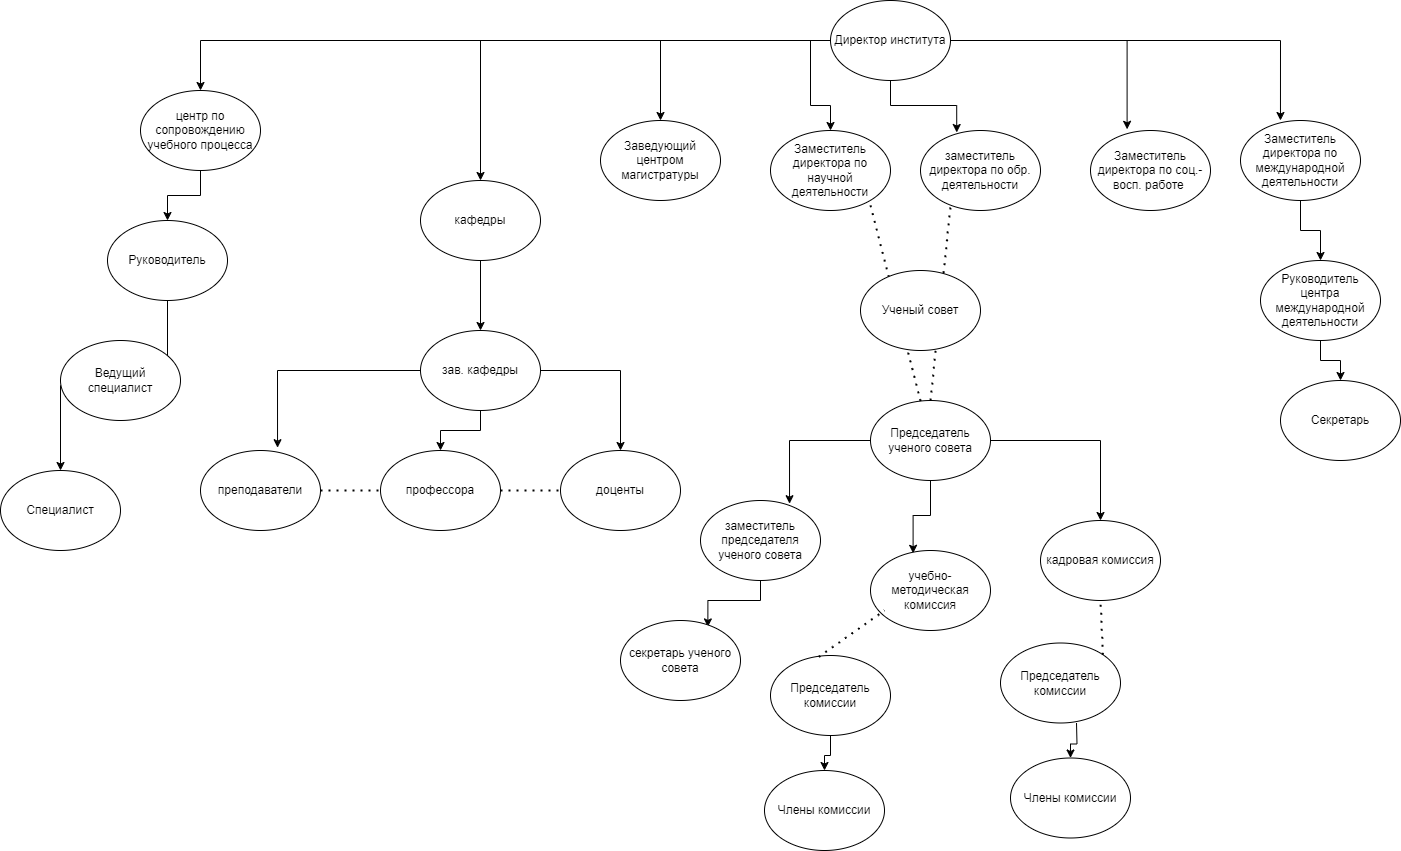

The diagram above was exported from draw.io. Its source (the exported page's mxGraphModel, read from the mxfile embedded in the PNG):
<mxGraphModel dx="1877" dy="567" grid="1" gridSize="10" guides="1" tooltips="1" connect="1" arrows="1" fold="1" page="1" pageScale="1" pageWidth="827" pageHeight="1169" math="0" shadow="0">
  <root>
    <mxCell id="0" />
    <mxCell id="1" parent="0" />
    <mxCell id="SZLPoxZlVanamkBO8Mwt-10" style="edgeStyle=orthogonalEdgeStyle;rounded=0;orthogonalLoop=1;jettySize=auto;html=1;" edge="1" parent="1" source="SZLPoxZlVanamkBO8Mwt-1" target="SZLPoxZlVanamkBO8Mwt-8">
      <mxGeometry relative="1" as="geometry" />
    </mxCell>
    <mxCell id="SZLPoxZlVanamkBO8Mwt-12" style="edgeStyle=orthogonalEdgeStyle;rounded=0;orthogonalLoop=1;jettySize=auto;html=1;exitX=0;exitY=0.5;exitDx=0;exitDy=0;" edge="1" parent="1" source="SZLPoxZlVanamkBO8Mwt-1" target="SZLPoxZlVanamkBO8Mwt-3">
      <mxGeometry relative="1" as="geometry" />
    </mxCell>
    <mxCell id="SZLPoxZlVanamkBO8Mwt-13" style="edgeStyle=orthogonalEdgeStyle;rounded=0;orthogonalLoop=1;jettySize=auto;html=1;entryX=0.302;entryY=0.025;entryDx=0;entryDy=0;entryPerimeter=0;" edge="1" parent="1" source="SZLPoxZlVanamkBO8Mwt-1" target="SZLPoxZlVanamkBO8Mwt-4">
      <mxGeometry relative="1" as="geometry" />
    </mxCell>
    <mxCell id="SZLPoxZlVanamkBO8Mwt-14" style="edgeStyle=orthogonalEdgeStyle;rounded=0;orthogonalLoop=1;jettySize=auto;html=1;entryX=0.305;entryY=-0.015;entryDx=0;entryDy=0;entryPerimeter=0;" edge="1" parent="1" source="SZLPoxZlVanamkBO8Mwt-1" target="SZLPoxZlVanamkBO8Mwt-5">
      <mxGeometry relative="1" as="geometry" />
    </mxCell>
    <mxCell id="SZLPoxZlVanamkBO8Mwt-15" style="edgeStyle=orthogonalEdgeStyle;rounded=0;orthogonalLoop=1;jettySize=auto;html=1;entryX=0.333;entryY=0;entryDx=0;entryDy=0;entryPerimeter=0;" edge="1" parent="1" source="SZLPoxZlVanamkBO8Mwt-1" target="SZLPoxZlVanamkBO8Mwt-6">
      <mxGeometry relative="1" as="geometry" />
    </mxCell>
    <mxCell id="SZLPoxZlVanamkBO8Mwt-59" style="edgeStyle=orthogonalEdgeStyle;rounded=0;orthogonalLoop=1;jettySize=auto;html=1;" edge="1" parent="1" source="SZLPoxZlVanamkBO8Mwt-1" target="SZLPoxZlVanamkBO8Mwt-54">
      <mxGeometry relative="1" as="geometry" />
    </mxCell>
    <mxCell id="SZLPoxZlVanamkBO8Mwt-70" style="edgeStyle=orthogonalEdgeStyle;rounded=0;orthogonalLoop=1;jettySize=auto;html=1;exitX=0;exitY=0.5;exitDx=0;exitDy=0;" edge="1" parent="1" source="SZLPoxZlVanamkBO8Mwt-1" target="SZLPoxZlVanamkBO8Mwt-69">
      <mxGeometry relative="1" as="geometry" />
    </mxCell>
    <mxCell id="SZLPoxZlVanamkBO8Mwt-1" value="Директор института" style="ellipse;whiteSpace=wrap;html=1;" vertex="1" parent="1">
      <mxGeometry x="340" y="10" width="120" height="80" as="geometry" />
    </mxCell>
    <mxCell id="SZLPoxZlVanamkBO8Mwt-3" value="Заместитель директора по научной деятельности" style="ellipse;whiteSpace=wrap;html=1;" vertex="1" parent="1">
      <mxGeometry x="280" y="140" width="120" height="80" as="geometry" />
    </mxCell>
    <mxCell id="SZLPoxZlVanamkBO8Mwt-4" value="заместитель директора по обр. деятельности" style="ellipse;whiteSpace=wrap;html=1;" vertex="1" parent="1">
      <mxGeometry x="430" y="140" width="120" height="80" as="geometry" />
    </mxCell>
    <mxCell id="SZLPoxZlVanamkBO8Mwt-5" value="Заместитель директора по соц.-восп. работе&amp;nbsp;" style="ellipse;whiteSpace=wrap;html=1;" vertex="1" parent="1">
      <mxGeometry x="600" y="140" width="120" height="80" as="geometry" />
    </mxCell>
    <mxCell id="SZLPoxZlVanamkBO8Mwt-48" style="edgeStyle=orthogonalEdgeStyle;rounded=0;orthogonalLoop=1;jettySize=auto;html=1;" edge="1" parent="1" source="SZLPoxZlVanamkBO8Mwt-6" target="SZLPoxZlVanamkBO8Mwt-47">
      <mxGeometry relative="1" as="geometry" />
    </mxCell>
    <mxCell id="SZLPoxZlVanamkBO8Mwt-6" value="Заместитель директора по международной деятельности" style="ellipse;whiteSpace=wrap;html=1;" vertex="1" parent="1">
      <mxGeometry x="750" y="130" width="120" height="80" as="geometry" />
    </mxCell>
    <mxCell id="SZLPoxZlVanamkBO8Mwt-8" value="Заведующий центром магистратуры" style="ellipse;whiteSpace=wrap;html=1;" vertex="1" parent="1">
      <mxGeometry x="110" y="130" width="120" height="80" as="geometry" />
    </mxCell>
    <mxCell id="SZLPoxZlVanamkBO8Mwt-23" style="edgeStyle=orthogonalEdgeStyle;rounded=0;orthogonalLoop=1;jettySize=auto;html=1;exitX=0.5;exitY=1;exitDx=0;exitDy=0;entryX=0.355;entryY=0.035;entryDx=0;entryDy=0;entryPerimeter=0;" edge="1" parent="1" source="SZLPoxZlVanamkBO8Mwt-16" target="SZLPoxZlVanamkBO8Mwt-22">
      <mxGeometry relative="1" as="geometry" />
    </mxCell>
    <mxCell id="SZLPoxZlVanamkBO8Mwt-25" style="edgeStyle=orthogonalEdgeStyle;rounded=0;orthogonalLoop=1;jettySize=auto;html=1;entryX=0.742;entryY=0.04;entryDx=0;entryDy=0;entryPerimeter=0;" edge="1" parent="1" source="SZLPoxZlVanamkBO8Mwt-16" target="SZLPoxZlVanamkBO8Mwt-17">
      <mxGeometry relative="1" as="geometry" />
    </mxCell>
    <mxCell id="SZLPoxZlVanamkBO8Mwt-26" style="edgeStyle=orthogonalEdgeStyle;rounded=0;orthogonalLoop=1;jettySize=auto;html=1;" edge="1" parent="1" source="SZLPoxZlVanamkBO8Mwt-16" target="SZLPoxZlVanamkBO8Mwt-24">
      <mxGeometry relative="1" as="geometry" />
    </mxCell>
    <mxCell id="SZLPoxZlVanamkBO8Mwt-16" value="Председатель ученого совета" style="ellipse;whiteSpace=wrap;html=1;" vertex="1" parent="1">
      <mxGeometry x="380" y="410" width="120" height="80" as="geometry" />
    </mxCell>
    <mxCell id="SZLPoxZlVanamkBO8Mwt-21" style="edgeStyle=orthogonalEdgeStyle;rounded=0;orthogonalLoop=1;jettySize=auto;html=1;entryX=0.728;entryY=0.08;entryDx=0;entryDy=0;entryPerimeter=0;" edge="1" parent="1" source="SZLPoxZlVanamkBO8Mwt-17" target="SZLPoxZlVanamkBO8Mwt-19">
      <mxGeometry relative="1" as="geometry" />
    </mxCell>
    <mxCell id="SZLPoxZlVanamkBO8Mwt-17" value="заместитель председателя ученого совета" style="ellipse;whiteSpace=wrap;html=1;" vertex="1" parent="1">
      <mxGeometry x="210" y="510" width="120" height="80" as="geometry" />
    </mxCell>
    <mxCell id="SZLPoxZlVanamkBO8Mwt-19" value="секретарь ученого совета" style="ellipse;whiteSpace=wrap;html=1;" vertex="1" parent="1">
      <mxGeometry x="130" y="630" width="120" height="80" as="geometry" />
    </mxCell>
    <mxCell id="SZLPoxZlVanamkBO8Mwt-22" value="учебно-методическая комиссия" style="ellipse;whiteSpace=wrap;html=1;" vertex="1" parent="1">
      <mxGeometry x="380" y="560" width="120" height="80" as="geometry" />
    </mxCell>
    <mxCell id="SZLPoxZlVanamkBO8Mwt-24" value="кадровая комиссия" style="ellipse;whiteSpace=wrap;html=1;" vertex="1" parent="1">
      <mxGeometry x="550" y="530" width="120" height="80" as="geometry" />
    </mxCell>
    <mxCell id="SZLPoxZlVanamkBO8Mwt-33" style="edgeStyle=orthogonalEdgeStyle;rounded=0;orthogonalLoop=1;jettySize=auto;html=1;" edge="1" parent="1" source="SZLPoxZlVanamkBO8Mwt-28" target="SZLPoxZlVanamkBO8Mwt-32">
      <mxGeometry relative="1" as="geometry" />
    </mxCell>
    <mxCell id="SZLPoxZlVanamkBO8Mwt-28" value="Председатель комиссии" style="ellipse;whiteSpace=wrap;html=1;" vertex="1" parent="1">
      <mxGeometry x="280" y="665" width="120" height="80" as="geometry" />
    </mxCell>
    <mxCell id="SZLPoxZlVanamkBO8Mwt-29" value="" style="endArrow=none;dashed=1;html=1;dashPattern=1 3;strokeWidth=2;rounded=0;exitX=0.402;exitY=0.017;exitDx=0;exitDy=0;exitPerimeter=0;" edge="1" parent="1" source="SZLPoxZlVanamkBO8Mwt-28">
      <mxGeometry width="50" height="50" relative="1" as="geometry">
        <mxPoint x="344" y="670" as="sourcePoint" />
        <mxPoint x="394" y="620" as="targetPoint" />
      </mxGeometry>
    </mxCell>
    <mxCell id="SZLPoxZlVanamkBO8Mwt-32" value="Члены комиссии" style="ellipse;whiteSpace=wrap;html=1;" vertex="1" parent="1">
      <mxGeometry x="274" y="780" width="120" height="80" as="geometry" />
    </mxCell>
    <mxCell id="SZLPoxZlVanamkBO8Mwt-40" value="Председатель комиссии" style="ellipse;whiteSpace=wrap;html=1;" vertex="1" parent="1">
      <mxGeometry x="510" y="652.5" width="120" height="80" as="geometry" />
    </mxCell>
    <mxCell id="SZLPoxZlVanamkBO8Mwt-41" value="" style="endArrow=none;dashed=1;html=1;dashPattern=1 3;strokeWidth=2;rounded=0;exitX=1;exitY=0;exitDx=0;exitDy=0;entryX=0.5;entryY=1;entryDx=0;entryDy=0;" edge="1" parent="1" source="SZLPoxZlVanamkBO8Mwt-40" target="SZLPoxZlVanamkBO8Mwt-24">
      <mxGeometry width="50" height="50" relative="1" as="geometry">
        <mxPoint x="574" y="657.5" as="sourcePoint" />
        <mxPoint x="624" y="607.5" as="targetPoint" />
      </mxGeometry>
    </mxCell>
    <mxCell id="SZLPoxZlVanamkBO8Mwt-44" style="edgeStyle=orthogonalEdgeStyle;rounded=0;orthogonalLoop=1;jettySize=auto;html=1;" edge="1" parent="1" target="SZLPoxZlVanamkBO8Mwt-45">
      <mxGeometry relative="1" as="geometry">
        <mxPoint x="586" y="732.5" as="sourcePoint" />
      </mxGeometry>
    </mxCell>
    <mxCell id="SZLPoxZlVanamkBO8Mwt-45" value="Члены комиссии" style="ellipse;whiteSpace=wrap;html=1;" vertex="1" parent="1">
      <mxGeometry x="520" y="767.5" width="120" height="80" as="geometry" />
    </mxCell>
    <mxCell id="SZLPoxZlVanamkBO8Mwt-50" style="edgeStyle=orthogonalEdgeStyle;rounded=0;orthogonalLoop=1;jettySize=auto;html=1;" edge="1" parent="1" source="SZLPoxZlVanamkBO8Mwt-47" target="SZLPoxZlVanamkBO8Mwt-49">
      <mxGeometry relative="1" as="geometry" />
    </mxCell>
    <mxCell id="SZLPoxZlVanamkBO8Mwt-47" value="Руководитель центра международной деятельности" style="ellipse;whiteSpace=wrap;html=1;" vertex="1" parent="1">
      <mxGeometry x="770" y="270" width="120" height="80" as="geometry" />
    </mxCell>
    <mxCell id="SZLPoxZlVanamkBO8Mwt-49" value="Секретарь" style="ellipse;whiteSpace=wrap;html=1;" vertex="1" parent="1">
      <mxGeometry x="790" y="390" width="120" height="80" as="geometry" />
    </mxCell>
    <mxCell id="SZLPoxZlVanamkBO8Mwt-51" value="" style="endArrow=none;dashed=1;html=1;dashPattern=1 3;strokeWidth=2;rounded=0;" edge="1" parent="1" source="SZLPoxZlVanamkBO8Mwt-16">
      <mxGeometry width="50" height="50" relative="1" as="geometry">
        <mxPoint x="421.1909701326868" y="264.4898187420258" as="sourcePoint" />
        <mxPoint x="378.81" y="210" as="targetPoint" />
      </mxGeometry>
    </mxCell>
    <mxCell id="SZLPoxZlVanamkBO8Mwt-52" value="" style="endArrow=none;dashed=1;html=1;dashPattern=1 3;strokeWidth=2;rounded=0;exitX=0.5;exitY=0;exitDx=0;exitDy=0;" edge="1" parent="1" source="SZLPoxZlVanamkBO8Mwt-16">
      <mxGeometry width="50" height="50" relative="1" as="geometry">
        <mxPoint x="502.3809701326868" y="269.9998187420258" as="sourcePoint" />
        <mxPoint x="460" y="215.51" as="targetPoint" />
      </mxGeometry>
    </mxCell>
    <mxCell id="SZLPoxZlVanamkBO8Mwt-53" value="Ученый совет" style="ellipse;whiteSpace=wrap;html=1;" vertex="1" parent="1">
      <mxGeometry x="370" y="280" width="120" height="80" as="geometry" />
    </mxCell>
    <mxCell id="SZLPoxZlVanamkBO8Mwt-58" style="edgeStyle=orthogonalEdgeStyle;rounded=0;orthogonalLoop=1;jettySize=auto;html=1;" edge="1" parent="1" source="SZLPoxZlVanamkBO8Mwt-54" target="SZLPoxZlVanamkBO8Mwt-55">
      <mxGeometry relative="1" as="geometry" />
    </mxCell>
    <mxCell id="SZLPoxZlVanamkBO8Mwt-54" value="кафедры" style="ellipse;whiteSpace=wrap;html=1;" vertex="1" parent="1">
      <mxGeometry x="-70" y="190" width="120" height="80" as="geometry" />
    </mxCell>
    <mxCell id="SZLPoxZlVanamkBO8Mwt-61" style="edgeStyle=orthogonalEdgeStyle;rounded=0;orthogonalLoop=1;jettySize=auto;html=1;" edge="1" parent="1" source="SZLPoxZlVanamkBO8Mwt-55" target="SZLPoxZlVanamkBO8Mwt-60">
      <mxGeometry relative="1" as="geometry" />
    </mxCell>
    <mxCell id="SZLPoxZlVanamkBO8Mwt-64" style="edgeStyle=orthogonalEdgeStyle;rounded=0;orthogonalLoop=1;jettySize=auto;html=1;" edge="1" parent="1" source="SZLPoxZlVanamkBO8Mwt-55" target="SZLPoxZlVanamkBO8Mwt-62">
      <mxGeometry relative="1" as="geometry" />
    </mxCell>
    <mxCell id="SZLPoxZlVanamkBO8Mwt-66" style="edgeStyle=orthogonalEdgeStyle;rounded=0;orthogonalLoop=1;jettySize=auto;html=1;entryX=0.642;entryY=-0.035;entryDx=0;entryDy=0;entryPerimeter=0;" edge="1" parent="1" source="SZLPoxZlVanamkBO8Mwt-55" target="SZLPoxZlVanamkBO8Mwt-65">
      <mxGeometry relative="1" as="geometry" />
    </mxCell>
    <mxCell id="SZLPoxZlVanamkBO8Mwt-55" value="зав. кафедры" style="ellipse;whiteSpace=wrap;html=1;" vertex="1" parent="1">
      <mxGeometry x="-70" y="340" width="120" height="80" as="geometry" />
    </mxCell>
    <mxCell id="SZLPoxZlVanamkBO8Mwt-60" value="профессора" style="ellipse;whiteSpace=wrap;html=1;" vertex="1" parent="1">
      <mxGeometry x="-110" y="460" width="120" height="80" as="geometry" />
    </mxCell>
    <mxCell id="SZLPoxZlVanamkBO8Mwt-62" value="доценты" style="ellipse;whiteSpace=wrap;html=1;" vertex="1" parent="1">
      <mxGeometry x="70" y="460" width="120" height="80" as="geometry" />
    </mxCell>
    <mxCell id="SZLPoxZlVanamkBO8Mwt-65" value="преподаватели" style="ellipse;whiteSpace=wrap;html=1;" vertex="1" parent="1">
      <mxGeometry x="-290" y="460" width="120" height="80" as="geometry" />
    </mxCell>
    <mxCell id="SZLPoxZlVanamkBO8Mwt-67" value="" style="endArrow=none;dashed=1;html=1;dashPattern=1 3;strokeWidth=2;rounded=0;entryX=0;entryY=0.5;entryDx=0;entryDy=0;exitX=1;exitY=0.5;exitDx=0;exitDy=0;" edge="1" parent="1" source="SZLPoxZlVanamkBO8Mwt-65" target="SZLPoxZlVanamkBO8Mwt-60">
      <mxGeometry width="50" height="50" relative="1" as="geometry">
        <mxPoint x="-170" y="510" as="sourcePoint" />
        <mxPoint x="-120" y="460" as="targetPoint" />
      </mxGeometry>
    </mxCell>
    <mxCell id="SZLPoxZlVanamkBO8Mwt-68" value="" style="endArrow=none;dashed=1;html=1;dashPattern=1 3;strokeWidth=2;rounded=0;entryX=0;entryY=0.5;entryDx=0;entryDy=0;exitX=1;exitY=0.5;exitDx=0;exitDy=0;" edge="1" parent="1" source="SZLPoxZlVanamkBO8Mwt-60" target="SZLPoxZlVanamkBO8Mwt-62">
      <mxGeometry width="50" height="50" relative="1" as="geometry">
        <mxPoint x="30" y="550" as="sourcePoint" />
        <mxPoint x="80" y="500" as="targetPoint" />
      </mxGeometry>
    </mxCell>
    <mxCell id="SZLPoxZlVanamkBO8Mwt-72" style="edgeStyle=orthogonalEdgeStyle;rounded=0;orthogonalLoop=1;jettySize=auto;html=1;" edge="1" parent="1" source="SZLPoxZlVanamkBO8Mwt-69" target="SZLPoxZlVanamkBO8Mwt-71">
      <mxGeometry relative="1" as="geometry" />
    </mxCell>
    <mxCell id="SZLPoxZlVanamkBO8Mwt-69" value="центр по сопровождению учебного процесса&lt;br&gt;" style="ellipse;whiteSpace=wrap;html=1;" vertex="1" parent="1">
      <mxGeometry x="-350" y="100" width="120" height="80" as="geometry" />
    </mxCell>
    <mxCell id="SZLPoxZlVanamkBO8Mwt-74" style="edgeStyle=orthogonalEdgeStyle;rounded=0;orthogonalLoop=1;jettySize=auto;html=1;exitX=0.5;exitY=1;exitDx=0;exitDy=0;" edge="1" parent="1" source="SZLPoxZlVanamkBO8Mwt-71" target="SZLPoxZlVanamkBO8Mwt-73">
      <mxGeometry relative="1" as="geometry" />
    </mxCell>
    <mxCell id="SZLPoxZlVanamkBO8Mwt-71" value="Руководитель" style="ellipse;whiteSpace=wrap;html=1;" vertex="1" parent="1">
      <mxGeometry x="-383" y="230" width="120" height="80" as="geometry" />
    </mxCell>
    <mxCell id="SZLPoxZlVanamkBO8Mwt-73" value="Специалист" style="ellipse;whiteSpace=wrap;html=1;" vertex="1" parent="1">
      <mxGeometry x="-490" y="480" width="120" height="80" as="geometry" />
    </mxCell>
    <mxCell id="SZLPoxZlVanamkBO8Mwt-75" value="Ведущий специалист" style="ellipse;whiteSpace=wrap;html=1;" vertex="1" parent="1">
      <mxGeometry x="-430" y="350" width="120" height="80" as="geometry" />
    </mxCell>
  </root>
</mxGraphModel>